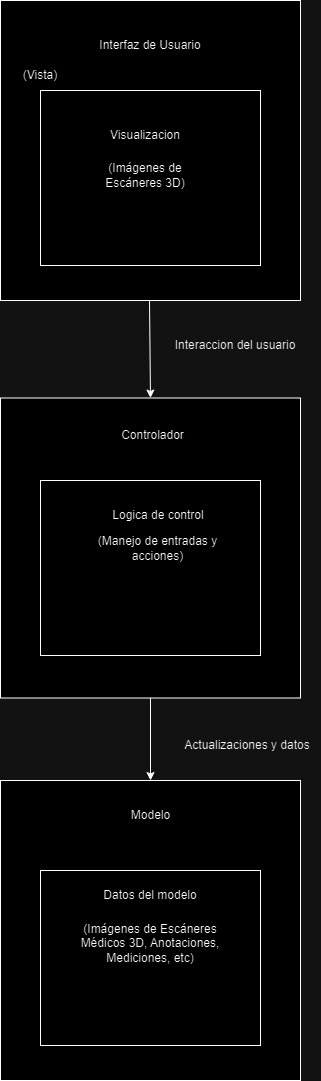

The diagram above was exported from draw.io. Its source (the exported page's mxGraphModel, read from the mxfile embedded in the PNG):
<mxGraphModel dx="1009" dy="573" grid="1" gridSize="10" guides="1" tooltips="1" connect="1" arrows="1" fold="1" page="1" pageScale="1" pageWidth="827" pageHeight="1169" math="0" shadow="0">
  <root>
    <mxCell id="0" />
    <mxCell id="1" parent="0" />
    <mxCell id="r3_I3xQ9PXOLDzVwHaLR-1" value="" style="whiteSpace=wrap;html=1;aspect=fixed;" parent="1" vertex="1">
      <mxGeometry x="240" y="10" width="300" height="300" as="geometry" />
    </mxCell>
    <mxCell id="r3_I3xQ9PXOLDzVwHaLR-2" value="Interfaz de Usuario" style="text;strokeColor=none;align=center;fillColor=none;html=1;verticalAlign=middle;whiteSpace=wrap;rounded=0;" parent="1" vertex="1">
      <mxGeometry x="330" y="40" width="120" height="30" as="geometry" />
    </mxCell>
    <mxCell id="r3_I3xQ9PXOLDzVwHaLR-3" value="(Vista)" style="text;strokeColor=none;align=center;fillColor=none;html=1;verticalAlign=middle;whiteSpace=wrap;rounded=0;" parent="1" vertex="1">
      <mxGeometry x="250" y="70" width="60" height="30" as="geometry" />
    </mxCell>
    <mxCell id="r3_I3xQ9PXOLDzVwHaLR-4" value="" style="rounded=0;whiteSpace=wrap;html=1;" parent="1" vertex="1">
      <mxGeometry x="280" y="100" width="220" height="175" as="geometry" />
    </mxCell>
    <mxCell id="r3_I3xQ9PXOLDzVwHaLR-5" value="Visualizacion" style="text;strokeColor=none;align=center;fillColor=none;html=1;verticalAlign=middle;whiteSpace=wrap;rounded=0;" parent="1" vertex="1">
      <mxGeometry x="340" y="130" width="90" height="30" as="geometry" />
    </mxCell>
    <mxCell id="r3_I3xQ9PXOLDzVwHaLR-6" value="(Imágenes de Escáneres 3D)" style="text;strokeColor=none;align=center;fillColor=none;html=1;verticalAlign=middle;whiteSpace=wrap;rounded=0;" parent="1" vertex="1">
      <mxGeometry x="320" y="170" width="130" height="30" as="geometry" />
    </mxCell>
    <mxCell id="r3_I3xQ9PXOLDzVwHaLR-8" value="" style="whiteSpace=wrap;html=1;aspect=fixed;" parent="1" vertex="1">
      <mxGeometry x="240" y="407.5" width="300" height="300" as="geometry" />
    </mxCell>
    <mxCell id="r3_I3xQ9PXOLDzVwHaLR-9" value="" style="whiteSpace=wrap;html=1;aspect=fixed;" parent="1" vertex="1">
      <mxGeometry x="240" y="790" width="300" height="300" as="geometry" />
    </mxCell>
    <mxCell id="r3_I3xQ9PXOLDzVwHaLR-10" value="" style="rounded=0;whiteSpace=wrap;html=1;" parent="1" vertex="1">
      <mxGeometry x="280" y="880" width="220" height="175" as="geometry" />
    </mxCell>
    <mxCell id="r3_I3xQ9PXOLDzVwHaLR-11" value="" style="rounded=0;whiteSpace=wrap;html=1;" parent="1" vertex="1">
      <mxGeometry x="280" y="490" width="220" height="175" as="geometry" />
    </mxCell>
    <mxCell id="r3_I3xQ9PXOLDzVwHaLR-12" value="" style="endArrow=classic;html=1;rounded=0;entryX=0.5;entryY=0;entryDx=0;entryDy=0;" parent="1" target="r3_I3xQ9PXOLDzVwHaLR-8" edge="1">
      <mxGeometry width="50" height="50" relative="1" as="geometry">
        <mxPoint x="389" y="310" as="sourcePoint" />
        <mxPoint x="439" y="260" as="targetPoint" />
      </mxGeometry>
    </mxCell>
    <mxCell id="r3_I3xQ9PXOLDzVwHaLR-13" value="" style="endArrow=classic;html=1;rounded=0;entryX=0.5;entryY=0;entryDx=0;entryDy=0;exitX=0.5;exitY=1;exitDx=0;exitDy=0;" parent="1" source="r3_I3xQ9PXOLDzVwHaLR-8" target="r3_I3xQ9PXOLDzVwHaLR-9" edge="1">
      <mxGeometry width="50" height="50" relative="1" as="geometry">
        <mxPoint x="389" y="680" as="sourcePoint" />
        <mxPoint x="439" y="630" as="targetPoint" />
      </mxGeometry>
    </mxCell>
    <mxCell id="r3_I3xQ9PXOLDzVwHaLR-14" value="Interaccion del usuario" style="text;strokeColor=none;align=center;fillColor=none;html=1;verticalAlign=middle;whiteSpace=wrap;rounded=0;" parent="1" vertex="1">
      <mxGeometry x="400" y="340" width="150" height="30" as="geometry" />
    </mxCell>
    <mxCell id="r3_I3xQ9PXOLDzVwHaLR-15" value="Actualizaciones y datos" style="text;strokeColor=none;align=center;fillColor=none;html=1;verticalAlign=middle;whiteSpace=wrap;rounded=0;" parent="1" vertex="1">
      <mxGeometry x="414" y="740" width="146" height="30" as="geometry" />
    </mxCell>
    <mxCell id="r3_I3xQ9PXOLDzVwHaLR-16" value="Controlador" style="text;strokeColor=none;align=center;fillColor=none;html=1;verticalAlign=middle;whiteSpace=wrap;rounded=0;" parent="1" vertex="1">
      <mxGeometry x="355" y="430" width="75" height="30" as="geometry" />
    </mxCell>
    <mxCell id="r3_I3xQ9PXOLDzVwHaLR-17" value="Log&lt;span style=&quot;background-color: initial;&quot;&gt;ica de control&lt;/span&gt;" style="text;strokeColor=none;align=center;fillColor=none;html=1;verticalAlign=middle;whiteSpace=wrap;rounded=0;" parent="1" vertex="1">
      <mxGeometry x="340" y="510" width="116" height="30" as="geometry" />
    </mxCell>
    <mxCell id="r3_I3xQ9PXOLDzVwHaLR-18" value="(Manejo de entradas y acciones)" style="text;strokeColor=none;align=center;fillColor=none;html=1;verticalAlign=middle;whiteSpace=wrap;rounded=0;" parent="1" vertex="1">
      <mxGeometry x="325" y="542.5" width="145" height="30" as="geometry" />
    </mxCell>
    <mxCell id="YduMLCUu0FMqD9UD2H3H-2" value="Modelo" style="text;strokeColor=none;align=center;fillColor=none;html=1;verticalAlign=middle;whiteSpace=wrap;rounded=0;" vertex="1" parent="1">
      <mxGeometry x="342.5" y="810" width="95" height="30" as="geometry" />
    </mxCell>
    <mxCell id="YduMLCUu0FMqD9UD2H3H-3" value="Datos del modelo" style="text;strokeColor=none;align=center;fillColor=none;html=1;verticalAlign=middle;whiteSpace=wrap;rounded=0;" vertex="1" parent="1">
      <mxGeometry x="336.25" y="890" width="107.5" height="30" as="geometry" />
    </mxCell>
    <mxCell id="YduMLCUu0FMqD9UD2H3H-5" value="(Imágenes de Escáneres Médicos 3D, Anotaciones, Mediciones, etc)" style="text;strokeColor=none;align=center;fillColor=none;html=1;verticalAlign=middle;whiteSpace=wrap;rounded=0;" vertex="1" parent="1">
      <mxGeometry x="305" y="920" width="170" height="65" as="geometry" />
    </mxCell>
  </root>
</mxGraphModel>